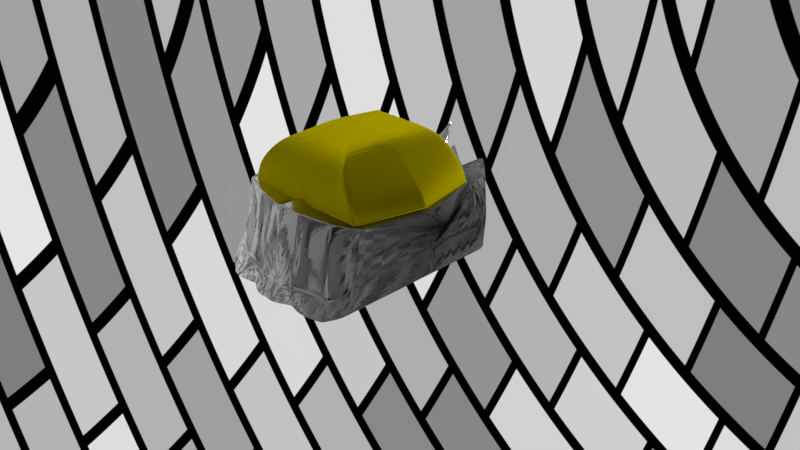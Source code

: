# Source: warrior2.blend  (saved by Blender 2.79.0; exported with 4.5.12 LTS)
import bpy
from mathutils import Matrix  # noqa: F401  (used for matrix-valued properties, if any)

bpy.ops.wm.read_factory_settings(use_empty=True)
scene = bpy.context.scene
scene.name = 'Scene'

# ---- collections
col_collection_1 = bpy.data.collections.new('Collection 1'); scene.collection.children.link(col_collection_1)

# ---- materials (node trees are filled in below, after node groups)
mat_secondary = bpy.data.materials.new('Secondary')
mat_secondary.alpha_threshold = 0.0
mat_secondary.diffuse_color = (0.09084, 0.09084, 0.09084, 1.0)
mat_secondary.roughness = 0.5
mat_secondary.line_color = (0.0, 0.0, 0.0, 1.0)
mat_iron = bpy.data.materials.new('Iron')
mat_iron.alpha_threshold = 0.0
mat_iron.diffuse_color = (0.2604, 0.2841, 0.3108, 1.0)
mat_iron.roughness = 0.5

# ---- material node trees
mat_secondary.use_nodes = True; mat_secondary.node_tree.nodes.clear()
_N = mat_secondary.node_tree.nodes; _L = mat_secondary.node_tree.links
n0 = _N.new('ShaderNodeOutputMaterial'); n0.name = 'Material Output'; n0.location = (300, 300)
n1 = _N.new('ShaderNodeBsdfAnisotropic'); n1.name = 'Anisotropic BSDF'; n1.location = (100, 200)
n1.distribution = 'GGX'
n1.inputs[1].default_value = 0.4472
n1.inputs[2].default_value = 0.5
n2 = _N.new('ShaderNodeBsdfSheen'); n2.name = 'Velvet BSDF'; n2.location = (10, 300)
n2.distribution = 'ASHIKHMIN'
n2.inputs[0].default_value = (0.8, 0.6684, 0.0, 1.0)
n2.inputs[1].default_value = 1.0
_L.new(n1.outputs[0], n0.inputs[1])
_L.new(n2.outputs[0], n0.inputs[0])
n0.is_active_output = True
mat_iron.use_nodes = True; mat_iron.node_tree.nodes.clear()
_N = mat_iron.node_tree.nodes; _L = mat_iron.node_tree.links
n0 = _N.new('ShaderNodeOutputMaterial'); n0.name = 'Material Output'; n0.location = (300, 300)
n1 = _N.new('ShaderNodeBsdfAnisotropic'); n1.name = 'Anisotropic BSDF'; n1.location = (10, 300)
n1.distribution = 'GGX'
n1.inputs[1].default_value = 0.08944
n1.inputs[2].default_value = 0.5
n2 = _N.new('ShaderNodeTexGradient'); n2.name = 'Gradient Texture'; n2.location = (-180, 300)
_L.new(n1.outputs[0], n0.inputs[0])
_L.new(n2.outputs[0], n1.inputs[0])
n0.is_active_output = True

# ---- world
world_world = bpy.data.worlds.new('World'); scene.world = world_world
world_world.use_nodes = True; world_world.node_tree.nodes.clear()
_N = world_world.node_tree.nodes; _L = world_world.node_tree.links
n0 = _N.new('ShaderNodeOutputWorld'); n0.name = 'World Output'; n0.location = (300, 300)
n1 = _N.new('ShaderNodeBackground'); n1.name = 'Background'; n1.location = (10, 300)
n2 = _N.new('ShaderNodeTexBrick'); n2.name = 'Brick Texture'; n2.location = (-190, 300)
_L.new(n1.outputs[0], n0.inputs[0])
_L.new(n2.outputs[0], n1.inputs[0])
n0.is_active_output = True
world_world.color = (0.05088, 0.05088, 0.05088)
world_world.use_sun_shadow = False
world_world.sun_shadow_jitter_overblur = 0.0
world_world.cycles.sampling_method = 'MANUAL'

# ---- cameras
cam_camera = bpy.data.cameras.new('Camera')
cam_camera.clip_end = 100.0
cam_camera.lens = 35.0
cam_camera.sensor_width = 32.0
cam_camera.sensor_height = 18.0
cam_camera.ortho_scale = 7.314
cam_camera.dof.focus_distance = 0.0

# ---- lights
light_lamp = bpy.data.lights.new('Lamp', 'POINT')
light_lamp.transmission_factor = 0.0
light_lamp.cutoff_distance = 30.0
light_lamp.energy = 100.0
light_lamp.shadow_buffer_clip_start = 1.001
light_lamp.shadow_soft_size = 0.1
light_lamp.shadow_maximum_resolution = 0.006
light_lamp.use_absolute_resolution = True

# ---- meshes
me_cube_001 = bpy.data.meshes.new('Cube.001')
me_cube_001.from_pydata([(1.336, 0.2197, 0.3012), (1.336, 0.2197, -0.3634), (1.336, -0.29, 0.3012), (1.336, -0.29, -0.3634), (0.9981, -1.0, -0.8571), (0.8881, -1.0, 1.143), (0.9981, 1.0, -0.8571), (0.9201, 1.0, 1.143), (0.0, 1.0, -0.8571), (0.0, 1.0, 1.143), (0.0, -1.0, -0.8571), (0.0, -1.0, 1.143), (1.845, -0.29, -0.3634), (1.845, -0.29, 0.3012), (1.845, 0.2197, -0.3634), (1.845, 0.2197, 0.3012), (-1.755, 0.2738, 0.3012), (-1.585, 0.2738, 0.3012), (-1.585, 0.2738, -0.3634), (-1.755, 0.2738, -0.3634), (-0.9981, -1.0, -0.8571), (-0.8881, -1.0, 1.143), (-0.9981, 1.0, -0.8571), (-0.9201, 1.0, 1.143), (-1.925, -0.03515, 0.3012), (-1.415, -0.03515, -0.3634), (-1.415, -0.03515, 0.3012), (-1.925, -0.03515, -0.3634), (1.845, -0.03515, -0.3634), (1.336, -0.03515, 0.3012), (1.336, -0.03515, -0.3634), (1.845, -0.03515, 0.3012), (1.676, 0.2738, -0.3634), (1.506, 0.2738, -0.3634), (1.506, 0.2738, 0.3012), (1.676, 0.2738, 0.3012), (1.506, -0.3441, -0.3634), (1.676, -0.3441, -0.3634), (1.676, -0.3441, 0.3012), (1.506, -0.3441, 0.3012), (1.676, -0.03515, -0.3634), (1.506, -0.03515, -0.3634), (1.676, -0.03515, 0.3012), (1.506, -0.03515, 0.3012), (-1.925, 0.2197, 0.3012), (-1.925, 0.2197, -0.3634), (-1.925, -0.29, 0.3012), (-1.925, -0.29, -0.3634), (-1.415, -0.29, -0.3634), (-1.415, -0.29, 0.3012), (-1.415, 0.2197, -0.3634), (-1.415, 0.2197, 0.3012), (-1.585, -0.3441, -0.3634), (-1.755, -0.3441, -0.3634), (-1.755, -0.3441, 0.3012), (-1.585, -0.3441, 0.3012), (-1.755, -0.03515, -0.3634), (-1.585, -0.03515, -0.3634), (-1.755, -0.03515, 0.3012), (-1.585, -0.03515, 0.3012)], [], [(36, 39, 2, 3), (8, 9, 7, 6), (6, 7, 5, 4), (28, 31, 13, 12), (8, 6, 4, 10), (32, 35, 15, 14), (7, 9, 11, 5), (40, 28, 12, 37), (4, 5, 11, 10), (30, 29, 0, 1), (18, 19, 56, 57), (8, 22, 23, 9), (22, 20, 21, 23), (45, 44, 24, 27), (8, 10, 20, 22), (25, 26, 51, 50), (23, 21, 11, 9), (50, 18, 57, 25), (20, 10, 11, 21), (50, 51, 17, 18), (18, 17, 16, 19), (3, 2, 29, 30), (32, 14, 28, 40), (14, 15, 31, 28), (1, 33, 41, 30), (33, 32, 40, 41), (30, 41, 36, 3), (41, 40, 37, 36), (1, 0, 34, 33), (33, 34, 35, 32), (12, 13, 38, 37), (37, 38, 39, 36), (42, 38, 13, 31), (43, 34, 0, 29), (39, 43, 29, 2), (34, 43, 42, 35), (35, 42, 31, 15), (48, 49, 26, 25), (27, 24, 46, 47), (25, 57, 52, 48), (19, 16, 44, 45), (57, 56, 53, 52), (56, 27, 47, 53), (19, 45, 27, 56), (52, 55, 49, 48), (47, 46, 54, 53), (53, 54, 55, 52), (58, 54, 46, 24), (59, 55, 54, 58), (59, 17, 51, 26), (55, 59, 26, 49), (17, 59, 58, 16), (16, 58, 24, 44), (38, 42, 43, 39)])
me_cube_001.use_remesh_preserve_volume = False
me_cube_001.use_remesh_preserve_attributes = False
me_cube_001.use_mirror_vertex_groups = False
me_cube_001.update()
me_cube_003 = bpy.data.meshes.new('Cube.003')
me_cube_003.from_pydata([(0.9819, 1.169, -5.309), (1.014, -1.002, -5.066), (0.9132, 0.8951, 0.6337), (0.8689, -0.8906, 0.5762), (0.8523, 0.8574, 0.6337), (0.8523, -0.847, 0.6337), (0.805, -0.8284, 1.722), (0.6971, -0.786, 2.754), (0.5569, -0.7332, 3.836), (0.3887, -0.5932, 4.598), (0.805, 0.8549, 1.722), (0.6971, 0.8472, 2.754), (0.5569, 0.7674, 3.836), (0.449, 0.6068, 4.5), (0.7237, 1.352, -5.691), (0.5759, 1.403, -5.691), (0.4625, -1.012, -1.198), (0.3027, -1.02, -1.247), (0.5238, 1.032, 0.6337), (0.3335, 1.067, 0.6337), (0.5954, -1.069, 0.6337), (0.4544, -1.145, 0.6337), (0.4464, 0.8574, 0.6337), (0.2842, 0.8574, 0.6337), (0.4464, -0.847, 0.6337), (0.2842, -0.847, 0.6337), (0.2807, 0.8468, 1.881), (0.4409, 0.8468, 1.881), (0.2723, 0.8217, 2.712), (0.4278, 0.8217, 2.712), (0.2502, 0.7555, 3.795), (0.3931, 0.7555, 3.795), (0.2001, 0.6052, 4.625), (0.3144, 0.6052, 4.625), (0.4409, -0.8365, 1.881), (0.2807, -0.8365, 1.881), (0.3997, -0.8114, 2.712), (0.2723, -0.8114, 2.712), (0.3321, -0.7451, 3.778), (0.2502, -0.7451, 3.795), (0.2512, -0.5948, 4.625), (0.2001, -0.5948, 4.625), (1.165, 0.00684, -4.26), (1.403, 0.06968, 0.2132), (1.027, 0.005168, 0.6337), (0.9587, 0.01328, 1.722), (0.8028, 0.03061, 2.754), (0.6001, 0.01713, 3.836), (0.4764, 0.009119, 4.678), (0.5312, -0.0132, -3.805), (0.1947, -0.02617, -4.172), (0.1107, -0.8318, 0.9174), (0.1038, 0.8574, 0.6337), (0.1574, -1.181, 0.2839), (0.1218, 1.114, 0.6337), (0.09345, -1.01, -4.282), (0.1404, 1.459, -5.691), (0.07108, -0.006272, -5.578), (0.07307, -0.5948, 4.625), (0.09136, -0.7451, 3.795), (0.09943, -0.8114, 2.712), (0.1025, -0.8365, 1.881), (0.07307, 0.6052, 4.625), (0.09136, 0.7555, 3.795), (0.09943, 0.8217, 2.712), (0.1025, 0.8468, 1.881), (0.9679, 1.037, -3.984), (1.103, -0.92, -2.264), (0.6151, 1.2, -4.539), (0.431, 1.239, -4.544), (0.4625, -1.411, 1.154), (0.2211, -0.984, -0.4583), (1.152, 0.04353, -2.125), (0.1373, 1.291, -4.554), (0.1015, -1.054, -3.682), (0.1916, 0.8468, 1.881), (0.1859, 0.8217, 2.712), (0.1708, 0.7555, 3.795), (0.1366, 0.6052, 4.625), (0.2039, -0.889, 0.926), (0.1859, -0.8114, 2.712), (0.1916, -0.8365, 1.881), (0.194, 0.8574, 0.6337), (0.2922, -1.201, 2.009), (0.2276, 1.091, 0.6337), (0.1807, -1.031, -2.223), (0.3302, 1.343, -5.691), (0.1329, -0.01622, -4.875), (0.1366, -0.5948, 4.625), (0.1708, -0.7451, 3.795), (0.1493, -1.061, -1.673), (0.2751, 1.278, -4.565), (0.8612, -0.8704, 0.6392), (0.8849, 0.8776, 0.6374), (0.4879, 0.9508, 0.6374), (0.3106, 0.9698, 0.6374), (0.3753, -1.006, 0.6374), (0.5262, -0.9659, 0.6374), (1.12, 0.03972, 0.6374), (0.1134, 0.9948, 0.6374), (0.212, 0.9823, 0.6374), (0.2487, -1.025, 0.6105), (0.9405, 0.9241, -1.734), (0.9477, -0.9053, -0.6894), (0.5334, 1.153, -1.997), (0.3373, 1.2, -2.012), (0.1447, 1.223, -1.984), (0.529, -1.006, 0.1954), (0.3377, -1.064, 0.08769), (1.237, 0.04887, -1.152), (0.1295, -1.118, -1.699), (0.2412, 1.193, -1.976), (0.2207, -1.131, 0.1682), (-0.9819, 1.169, -5.309), (-1.014, -1.002, -5.066), (-0.9132, 0.8951, 0.6337), (-0.8689, -0.8906, 0.5762), (-0.8523, 0.8574, 0.6337), (-0.8523, -0.847, 0.6337), (-0.001608, 0.007983, 5.399), (-0.805, -0.8284, 1.722), (-0.6971, -0.786, 2.754), (-0.5569, -0.7332, 3.836), (-0.3887, -0.5932, 4.598), (-0.805, 0.8549, 1.722), (-0.6971, 0.8472, 2.754), (-0.5569, 0.7674, 3.836), (-0.449, 0.6068, 4.5), (-0.8347, 1.313, -5.691), (-0.5759, 1.403, -5.691), (-0.5825, -1.007, -1.16), (-0.3027, -1.02, -1.247), (-0.6668, 1.005, 0.6337), (-0.3335, 1.067, 0.6337), (-0.7013, -1.012, 0.6337), (-0.4544, -1.145, 0.6337), (-0.5683, 0.8574, 0.6337), (-0.2842, 0.8574, 0.6337), (-0.5683, -0.847, 0.6337), (-0.2842, -0.847, 0.6337), (-0.2807, 0.8468, 1.881), (-0.5612, 0.8468, 1.881), (-0.2723, 0.8217, 2.712), (-0.5445, 0.8217, 2.712), (-0.2502, 0.7555, 3.795), (-0.5003, 0.7555, 3.795), (-0.2001, 0.6052, 4.625), (-0.4001, 0.6052, 4.625), (-0.5612, -0.8365, 1.881), (-0.2807, -0.8365, 1.881), (-0.4953, -0.8114, 2.712), (-0.2723, -0.8114, 2.712), (-0.3935, -0.7451, 3.765), (-0.2502, -0.7451, 3.795), (-0.2895, -0.5948, 4.625), (-0.2001, -0.5948, 4.625), (-1.165, 0.00684, -4.26), (-1.403, 0.06968, 0.2132), (-1.027, 0.005168, 0.6337), (-0.9587, 0.01328, 1.722), (-0.8028, 0.03061, 2.754), (-0.6001, 0.01713, 3.836), (-0.4764, 0.009119, 4.678), (-0.7839, -0.003468, -3.529), (-0.1947, -0.02617, -4.172), (-0.09428, -0.8359, 0.897), (-0.1038, 0.8574, 0.6337), (0.0, 1.439, -5.691), (0.0, -1.147, -6.605), (0.0, 1.141, 0.9448), (0.0, -1.458, 3.045), (0.0, 0.8574, 0.9448), (0.0, -0.847, 0.9448), (-0.1574, -1.181, 0.2839), (-0.1218, 1.114, 0.6337), (-0.09345, -1.01, -4.282), (-0.1404, 1.459, -5.691), (0.0, 0.8468, 1.881), (0.0, 0.8217, 2.712), (0.0, 0.7555, 3.795), (0.0, 0.6052, 4.625), (0.0, -0.8365, 1.881), (0.0, -0.8114, 2.712), (0.0, -0.7451, 3.795), (-0.07108, -0.006272, -5.578), (0.0, -0.5948, 4.625), (-0.07307, -0.5948, 4.625), (-0.09136, -0.7451, 3.795), (-0.09943, -0.8114, 2.712), (-0.1025, -0.8365, 1.881), (-0.07307, 0.6052, 4.625), (-0.09136, 0.7555, 3.795), (-0.09943, 0.8217, 2.712), (-0.1025, 0.8468, 1.881), (0.0, 0.005169, -6.387), (-0.9679, 1.037, -3.984), (-1.103, -0.92, -2.264), (-0.7534, 1.171, -4.534), (-0.431, 1.239, -4.544), (0.0, 1.282, -4.512), (-0.6438, -1.38, 1.316), (-0.2211, -0.984, -0.4583), (0.0, -1.163, -4.505), (-1.152, 0.04353, -2.125), (-0.1373, 1.291, -4.554), (-0.1015, -1.054, -3.682), (-0.1916, 0.8468, 1.881), (-0.1859, 0.8217, 2.712), (-0.1708, 0.7555, 3.795), (-0.1366, 0.6052, 4.625), (-0.1978, -0.889, 0.9358), (-0.1859, -0.8114, 2.712), (-0.1916, -0.8365, 1.881), (-0.194, 0.8574, 0.6337), (-0.2922, -1.201, 2.009), (-0.2276, 1.091, 0.6337), (-0.1807, -1.031, -2.223), (-0.3302, 1.343, -5.691), (-0.1329, -0.01622, -4.875), (-0.1366, -0.5948, 4.625), (-0.1708, -0.7451, 3.795), (-0.1493, -1.061, -1.673), (-0.2751, 1.278, -4.565), (-0.8612, -0.8704, 0.6392), (-0.8849, 0.8776, 0.6374), (-0.621, 0.9365, 0.6374), (-0.3106, 0.9698, 0.6374), (0.0, 1.009, 0.9484), (0.0, -1.082, 0.6393), (-0.3753, -1.006, 0.6374), (-0.6395, -0.9354, 0.6374), (-1.12, 0.03972, 0.6374), (-0.1134, 0.9948, 0.6374), (-0.1359, -1.075, 0.6009), (-0.212, 0.9823, 0.6374), (-0.2487, -1.025, 0.6105), (-0.9405, 0.9241, -1.734), (-0.9477, -0.9053, -0.6894), (-0.6806, 1.117, -1.986), (-0.3373, 1.2, -2.012), (0.0, 1.249, -1.984), (-0.1447, 1.223, -1.984), (-0.6726, -0.9623, 0.2763), (-0.3377, -1.064, 0.08769), (0.0, -1.133, -1.722), (-1.237, 0.04887, -1.152), (-0.1295, -1.118, -1.699), (-0.2412, 1.193, -1.976), (-0.2207, -1.131, 0.1682), (0.8676, -0.8871, 0.5871), (0.9083, 0.892, 0.6344), (0.5176, 1.018, 0.6344), (0.3295, 1.05, 0.6344), (0.0, 1.118, 0.9454), (0.0, -1.392, 2.626), (0.4406, -1.12, 0.6344), (0.5834, -1.051, 0.6344), (1.354, 0.06447, 0.287), (0.1203, 1.093, 0.6344), (0.1532, -1.157, 0.349), (0.2249, 1.072, 0.6344), (0.2846, -1.17, 1.766), (-0.8676, -0.8871, 0.5871), (-0.9083, 0.892, 0.6344), (-0.6588, 0.9932, 0.6344), (-0.3295, 1.05, 0.6344), (-0.4406, -1.12, 0.6344), (-0.6906, -0.9988, 0.6344), (-1.354, 0.06447, 0.287), (-0.1203, 1.093, 0.6344), (-0.1532, -1.157, 0.349), (-0.2249, 1.072, 0.6344), (-0.2846, -1.17, 1.766), (1.156, -0.04969, -4.305), (1.373, 0.01586, 0.2335), (1.017, -0.0426, 0.6337), (0.95, -0.0339, 1.722), (0.7969, -0.01516, 2.754), (0.5977, -0.02492, 3.836), (0.4715, -0.02464, 4.673), (0.5274, -0.06829, -3.659), (0.2007, -0.08094, -4.008), (0.0, -0.05943, -6.399), (0.07233, -0.06255, -5.505), (1.15, -0.01048, -2.133), (0.1356, -0.0731, -4.726), (1.106, -0.01129, 0.6375), (1.22, -0.004611, -1.126), (-1.156, -0.04969, -4.305), (-1.373, 0.01586, 0.2335), (-1.017, -0.0426, 0.6337), (-0.95, -0.0339, 1.722), (-0.7969, -0.01516, 2.754), (-0.5977, -0.02492, 3.836), (-0.4715, -0.02464, 4.673), (-0.7726, -0.05879, -3.396), (-0.2007, -0.08094, -4.008), (-0.07233, -0.06255, -5.505), (-1.15, -0.01048, -2.133), (-0.1356, -0.0731, -4.726), (-1.106, -0.01129, 0.6375), (-1.22, -0.004611, -1.126), (-1.326, 0.01114, 0.3038), (1.326, 0.01114, 0.3038), (0.5417, 0.0612, -3.908), (0.2155, 0.05175, -4.255), (0.0, 0.08335, -6.349), (1.155, 0.07018, -4.317), (1.376, 0.1147, 0.2361), (1.017, 0.05163, 0.6337), (0.9503, 0.05916, 1.722), (0.797, 0.07512, 2.754), (0.5978, 0.05803, 3.836), (0.4749, 0.0417, 4.668), (0.07485, 0.07361, -5.584), (1.142, 0.0977, -2.227), (0.1436, 0.05785, -4.92), (1.107, 0.0854, 0.6374), (1.22, 0.09658, -1.184), (-0.7867, 0.0683, -3.647), (-0.2155, 0.05175, -4.255), (-1.155, 0.07018, -4.317), (-1.376, 0.1147, 0.2361), (-1.017, 0.05163, 0.6337), (-0.9503, 0.05916, 1.722), (-0.797, 0.07512, 2.754), (-0.5978, 0.05803, 3.836), (-0.4749, 0.0417, 4.668), (-0.07485, 0.07361, -5.584), (-1.142, 0.0977, -2.227), (-0.1436, 0.05785, -4.92), (-1.107, 0.0854, 0.6374), (-1.22, 0.09658, -1.184), (-1.329, 0.1096, 0.3059), (1.329, 0.1096, 0.3059), (0.8523, -0.847, 0.6337), (0.8523, 0.8574, 0.6337), (0.0, -0.847, 0.9448), (0.2842, -0.847, 0.6337), (0.4464, -0.847, 0.6337), (0.4464, 0.8574, 0.6337), (0.2842, 0.8574, 0.6337), (0.0, 0.8574, 0.9448), (1.027, 0.005168, 0.6337), (0.08381, -0.8658, 0.9088), (0.1038, 0.8574, 0.6337), (0.194, 0.8574, 0.6337), (0.1835, -0.889, 0.9456), (-0.8523, -0.847, 0.6337), (-0.8523, 0.8574, 0.6337), (-0.2842, -0.847, 0.6337), (-0.5683, -0.847, 0.6337), (-0.5683, 0.8574, 0.6337), (-0.2842, 0.8574, 0.6337), (-1.027, 0.005168, 0.6337), (-0.07015, -0.865, 0.9057), (-0.1038, 0.8574, 0.6337), (-0.194, 0.8574, 0.6337), (-0.1857, -0.889, 0.926), (-1.017, -0.0426, 0.6337), (1.017, -0.0426, 0.6337), (-1.017, 0.05163, 0.6337), (1.017, 0.05163, 0.6337), (-0.01067, 1.441, -5.691), (-0.007102, -1.137, -6.428), (-0.009253, 1.139, 0.9448), (-0.01196, -1.437, 2.835), (-0.007886, 0.8574, 0.9448), (-0.008053, -0.8494, 0.9182), (-0.007789, -0.8365, 1.881), (-0.007556, -0.8114, 2.712), (-0.006943, -0.7451, 3.795), (-0.005553, -0.5948, 4.625), (-0.005402, 0.004299, -6.325), (-0.005553, 0.6052, 4.625), (-0.006943, 0.7555, 3.795), (-0.007556, 0.8217, 2.712), (-0.007789, 0.8468, 1.881), (-0.007715, -1.155, -4.442), (-0.01043, 1.283, -4.515), (-0.01015, -1.079, 0.6408), (-0.008618, 1.008, 0.9484), (-0.011, 1.247, -1.984), (-0.009839, -1.132, -1.72), (-0.009143, 1.116, 0.9454), (-0.01165, -1.374, 2.453), (-0.005497, -0.05966, -6.331), (-0.005689, 0.08261, -6.291), (-0.008053, -0.8494, 0.9182), (-0.007886, 0.8574, 0.9448), (0.006194, 1.44, -5.691), (0.004123, -1.141, -6.503), (0.005371, 1.14, 0.9448), (0.006944, -1.445, 2.923), (0.004578, 0.8574, 0.9448), (0.004675, -0.8484, 0.9293), (0.004521, -0.8365, 1.881), (0.004386, -0.8114, 2.712), (0.004031, -0.7451, 3.795), (0.003224, -0.5948, 4.625), (0.003136, 0.004664, -6.351), (0.003224, 0.6052, 4.625), (0.004031, 0.7555, 3.795), (0.004386, 0.8217, 2.712), (0.004521, 0.8468, 1.881), (0.004478, -1.158, -4.469), (0.006057, 1.282, -4.513), (0.00589, -1.08, 0.6402), (0.005003, 1.009, 0.9484), (0.006386, 1.248, -1.984), (0.005711, -1.132, -1.721), (0.005307, 1.117, 0.9454), (0.006761, -1.382, 2.526), (0.003191, -0.05956, -6.36), (0.003302, 0.08292, -6.315), (0.004675, -0.8484, 0.9293), (0.004578, 0.8574, 0.9448), (0.9147, 0.8967, 0.5037), (0.8733, -0.8914, 0.5067), (0.5244, 1.038, 0.4893), (0.3337, 1.075, 0.4885), (0.123, 1.12, 0.49), (0.2284, 1.096, 0.4905), (0.5918, -1.065, 0.6097), (0.448, -1.14, 0.6037), (0.0, -1.44, 2.783), (1.394, 0.06854, 0.1382), (0.1559, -1.178, 0.175), (0.2883, -1.197, 1.908), (-0.9147, 0.8967, 0.5037), (-0.8733, -0.8914, 0.5067), (-0.6676, 1.011, 0.4899), (-0.3337, 1.075, 0.4885), (-0.123, 1.12, 0.49), (-0.2284, 1.096, 0.4905), (-0.6998, -1.009, 0.6141), (-0.448, -1.14, 0.6037), (-1.394, 0.06854, 0.1382), (-0.1559, -1.178, 0.175), (-0.2883, -1.197, 1.908), (-1.365, 0.01474, 0.1589), (1.365, 0.01474, 0.1589), (-1.368, 0.1137, 0.1581), (1.368, 0.1137, 0.1581), (-0.009349, 1.145, 0.49), (-0.01185, -1.42, 2.585), (0.005427, 1.146, 0.49), (0.006877, -1.428, 2.668), (0.4625, -1.011, -1.172), (0.3005, -1.019, -1.226), (0.0, -1.164, -6.548), (1.164, -0.008401, -4.203), (0.09367, -1.028, -4.266), (0.9815, 1.149, -5.273), (1.016, -1.016, -4.99), (0.7208, 1.331, -5.66), (0.572, 1.382, -5.66), (0.0, 1.419, -5.66), (0.1403, 1.438, -5.661), (0.1798, -1.048, -2.208), (0.3287, 1.325, -5.661), (-0.5841, -1.005, -1.131), (-0.3005, -1.019, -1.226), (-1.164, -0.008401, -4.203), (-0.09367, -1.028, -4.266), (-0.9815, 1.149, -5.273), (-1.016, -1.016, -4.99), (-0.8325, 1.293, -5.66), (-0.572, 1.382, -5.66), (-0.1403, 1.438, -5.661), (-0.1798, -1.048, -2.208), (-0.3287, 1.325, -5.661), (-1.156, -0.06487, -4.247), (1.156, -0.06487, -4.247), (-1.154, 0.05469, -4.261), (1.154, 0.05469, -4.261), (-0.007119, -1.154, -6.375), (-0.01066, 1.42, -5.66), (0.004133, -1.158, -6.448), (0.006191, 1.42, -5.66), (1.023, -0.943, -5.019), (0.9001, -0.8346, 0.555), (0.8625, -0.7973, 0.6337), (0.814, -0.7793, 1.722), (0.7033, -0.7383, 2.754), (0.5594, -0.6894, 3.836), (0.3938, -0.5581, 4.602), (0.7125, 1.272, -5.581), (0.5537, 1.32, -5.603), (0.0, 1.356, -5.732), (0.1364, 1.374, -5.685), (1.106, -0.8638, -2.256), (0.3187, 1.263, -5.644), (0.8763, -0.8173, 0.6391), (0.9645, -0.8497, -0.7163), (-1.023, -0.943, -5.019), (-0.9001, -0.8346, 0.555), (-0.8625, -0.7973, 0.6337), (-0.814, -0.7793, 1.722), (-0.7033, -0.7383, 2.754), (-0.5594, -0.6894, 3.836), (-0.3938, -0.5581, 4.602), (-0.8317, 1.236, -5.565), (-0.5537, 1.32, -5.603), (-0.1364, 1.374, -5.685), (-1.106, -0.8638, -2.256), (-0.3187, 1.263, -5.644), (-0.8763, -0.8173, 0.6391), (-0.9645, -0.8497, -0.7163), (-0.9343, 0.8437, 0.6141), (0.8959, -0.8316, 0.5696), (0.4665, -0.9387, -1.35), (0.2964, -0.9464, -1.418), (0.0, -1.08, -6.592), (0.09215, -0.9517, -4.358), (0.1779, -0.9719, -2.378), (-0.5942, -0.933, -1.298), (-0.2964, -0.9464, -1.418), (-0.09215, -0.9517, -4.358), (-0.1779, -0.9719, -2.378), (-0.8959, -0.8316, 0.5696), (0.9925, 1.101, -5.247), (0.9418, 0.8469, 0.6092), (0.8625, 0.8076, 0.6337), (0.814, 0.8058, 1.722), (0.7033, 0.7995, 2.754), (0.5594, 0.7236, 3.836), (0.4506, 0.5719, 4.51), (0.9786, 0.9792, -3.875), (0.8987, 0.8286, 0.6374), (0.9578, 0.873, -1.7), (-0.9925, 1.101, -5.247), (-0.9418, 0.8469, 0.6092), (-0.8625, 0.8076, 0.6337), (-0.814, 0.8058, 1.722), (-0.7033, 0.7995, 2.754), (-0.5594, 0.7236, 3.836), (-0.4506, 0.5719, 4.51), (-0.9786, 0.9792, -3.875), (-0.8987, 0.8286, 0.6374), (-0.9578, 0.873, -1.7), (0.9343, 0.8437, 0.6141), (0.8625, -0.7973, 0.6337), (-0.8625, -0.7973, 0.6337), (-0.8625, 0.8076, 0.6337), (0.8625, 0.8076, 0.6337), (-0.01036, 1.357, -5.728), (-0.007003, -1.07, -6.422), (0.006016, 1.356, -5.73), (0.004065, -1.074, -6.494), (0.9427, 0.8483, 0.4824), (-0.9427, 0.8483, 0.4824), (-0.9036, -0.8354, 0.4852), (0.9036, -0.8354, 0.4852), (0.9922, 1.081, -5.21), (-0.9922, 1.081, -5.21), (-1.025, -0.9571, -4.944), (1.025, -0.9571, -4.944), (0.7944, 0.8547, 1.726), (0.6893, 0.8464, 2.753), (0.5521, 0.7671, 3.835), (0.4451, 0.6067, 4.503), (0.9743, 1.174, -5.32), (0.9978, -1.002, -4.953), (0.9019, 0.899, 0.6337), (0.861, -0.8958, 0.5778), (0.8405, 0.8574, 0.6337), (0.8405, -0.847, 0.6337), (0.7944, -0.8286, 1.726), (0.6885, -0.7867, 2.753), (0.5503, -0.7335, 3.834), (0.3847, -0.5933, 4.599), (1.146, 0.006257, -4.247), (1.085, -0.9207, -2.205), (0.9576, 1.042, -4.0), (0.8734, 0.8797, 0.6374), (0.8515, -0.8731, 0.6391), (0.9287, 0.9308, -1.742), (0.9355, -0.9082, -0.6636), (0.8593, -0.8919, 0.5885), (0.8969, 0.8957, 0.6344), (1.138, -0.05023, -4.287), (1.137, 0.06992, -4.305), (0.8405, 0.8574, 0.6337), (0.8405, -0.847, 0.6337), (0.9034, 0.9008, 0.5033), (0.8651, -0.8965, 0.5097), (1.0, -1.016, -4.879), (0.9739, 1.154, -5.284), (0.9844, 1.106, -5.257), (1.006, -0.9429, -4.912), (0.7023, 1.359, -5.691), (0.4393, -1.013, -1.205), (0.4962, 1.037, 0.6337), (0.575, -1.08, 0.6337), (0.4229, 0.8574, 0.6337), (0.4229, -0.847, 0.6337), (0.4177, 0.8468, 1.881), (0.4052, 0.8217, 2.712), (0.3723, 0.7555, 3.795), (0.2978, 0.6052, 4.625), (0.4177, -0.8365, 1.881), (0.3812, -0.8114, 2.712), (0.3202, -0.7451, 3.78), (0.2438, -0.5948, 4.625), (0.4824, -0.01508, -3.858), (0.4275, -1.417, 1.123), (0.5884, 1.205, -4.539), (0.5043, -0.9717, 0.6374), (0.4622, 0.9536, 0.6374), (0.505, 1.16, -1.999), (0.5012, -1.014, 0.1798), (0.4903, 1.022, 0.6344), (0.5627, -1.061, 0.6344), (0.48, -0.07012, -3.709), (0.4944, 0.05983, -3.958), (0.4229, 0.8574, 0.6337), (0.4229, -0.847, 0.6337), (0.4967, 1.044, 0.4892), (0.5709, -1.076, 0.6088), (0.439, -1.012, -1.18), (0.6992, 1.339, -5.66), (0.6894, 1.279, -5.584), (0.4418, -0.9399, -1.359), (0.1942, -0.8886, 0.9352), (0.1832, -0.8114, 2.712), (0.1888, -0.8365, 1.881), (0.1912, 0.8574, 0.6337), (0.288, -1.2, 1.955), (0.2243, 1.091, 0.6337), (0.178, -1.03, -2.287), (0.3243, 1.346, -5.691), (0.1309, -0.01591, -4.897), (0.1346, -0.5948, 4.625), (0.1683, -0.7451, 3.795), (0.1478, -1.061, -1.735), (0.2708, 1.279, -4.564), (0.1888, 0.8468, 1.881), (0.1832, 0.8217, 2.712), (0.1683, 0.7555, 3.795), (0.1346, 0.6052, 4.625), (0.2451, -1.025, 0.612), (0.2089, 0.9827, 0.6374), (0.2382, 1.194, -1.976), (0.2179, -1.13, 0.11), (0.2216, 1.073, 0.6344), (0.2805, -1.17, 1.722), (0.1336, -0.07277, -4.751), (0.1415, 0.05834, -4.94), (0.2116, -0.8886, 0.9352), (0.1912, 0.8574, 0.6337), (0.2251, 1.097, 0.4905), (0.2841, -1.197, 1.854), (0.1771, -1.048, -2.273), (0.3228, 1.328, -5.661), (0.313, 1.267, -5.645), (0.1752, -0.9713, -2.44), (-0.1988, 0.8468, 1.881), (-0.1929, 0.8217, 2.712), (-0.1772, 0.7555, 3.795), (-0.1417, 0.6052, 4.625), (-0.2063, -0.8856, 0.9429), (-0.1929, -0.8114, 2.712), (-0.1988, -0.8365, 1.881), (-0.2013, 0.8574, 0.6337), (-0.3053, -1.197, 1.898), (-0.2362, 1.089, 0.6337), (-0.1905, -1.029, -2.144), (-0.3501, 1.347, -5.691), (-0.1379, -0.01702, -4.818), (-0.1417, -0.5948, 4.625), (-0.1772, -0.7451, 3.795), (-0.1551, -1.055, -1.575), (-0.2877, 1.275, -4.563), (-0.22, 0.9813, 0.6374), (-0.259, -1.023, 0.6127), (-0.2302, -1.126, 0.1617), (-0.2489, 1.193, -1.979), (-0.2972, -1.166, 1.674), (-0.2333, 1.07, 0.6344), (-0.1408, -0.07374, -4.668), (-0.1494, 0.05736, -4.866), (-0.2013, 0.8574, 0.6337), (-0.2153, -0.8856, 0.9429), (-0.2369, 1.095, 0.4903), (-0.3012, -1.193, 1.803), (-0.3484, 1.329, -5.661), (-0.1896, -1.046, -2.129), (-0.3377, 1.268, -5.64), (-0.1875, -0.9699, -2.3), (-0.8156, 1.32, -5.691), (-0.5618, -1.008, -1.166), (-0.6422, 1.01, 0.6337), (-0.6831, -1.022, 0.6337), (-0.5473, 0.8574, 0.6337), (-0.5473, -0.847, 0.6337), (-0.5405, 0.8468, 1.881), (-0.5244, 0.8217, 2.712), (-0.4819, 0.7555, 3.795), (-0.3854, 0.6052, 4.625), (-0.5405, -0.8365, 1.881), (-0.4788, -0.8114, 2.712), (-0.3829, -0.7451, 3.767), (-0.2829, -0.5948, 4.625), (-0.7404, -0.005143, -3.576), (-0.6126, -1.385, 1.288), (-0.7296, 1.176, -4.535), (-0.62, -0.9407, 0.6374), (-0.5981, 0.939, 0.6374), (-0.6553, 1.123, -1.988), (-0.6478, -0.9698, 0.2624), (-0.6345, 0.9974, 0.6344), (-0.6721, -1.008, 0.6344), (-0.7304, -0.06043, -3.441), (-0.7445, 0.06707, -3.692), (-0.5473, 0.8574, 0.6337), (-0.5473, -0.847, 0.6337), (-0.6429, 1.016, 0.4898), (-0.6812, -1.019, 0.6133), (-0.5632, -1.006, -1.138), (-0.8132, 1.316, -5.66), (-0.8112, 1.242, -5.568), (-0.5722, -0.934, -1.307), (0.9687, 1.044, -4.063), (1.098, -0.9259, -2.43), (0.6216, 1.208, -4.607), (0.4396, 1.247, -4.612), (0.0, 1.29, -4.582), (0.1375, 1.3, -4.621), (0.2783, 1.281, -4.632), (-0.9687, 1.044, -4.063), (-1.098, -0.9259, -2.43), (-0.7582, 1.178, -4.603), (-0.4396, 1.247, -4.612), (-0.1375, 1.3, -4.621), (-0.2783, 1.281, -4.632), (-1.15, -0.0138, -2.262), (-1.143, 0.09507, -2.351), (-0.007678, -1.155, -4.56), (0.006065, 1.291, -4.583), (0.4625, -1.386, 1.012), (0.2259, -0.9861, -0.5052), (0.0, -1.163, -4.63), (1.153, 0.04036, -2.252), (0.101, -1.052, -3.718), (0.1512, -1.06, -1.705), (-0.6401, -1.357, 1.167), (-0.2259, -0.9861, -0.5052), (-1.153, 0.04036, -2.252), (-0.101, -1.052, -3.718), (-0.1512, -1.06, -1.705), (1.15, -0.0138, -2.262), (1.143, 0.09507, -2.351), (-0.01045, 1.291, -4.585), (0.004457, -1.158, -4.589), (0.9795, 0.9854, -3.957), (-0.9795, 0.9854, -3.957), (-1.101, -0.8695, -2.42), (1.101, -0.8695, -2.42), (0.9586, 1.049, -4.078), (1.079, -0.9265, -2.368), (0.5952, 1.214, -4.608), (0.4282, -1.392, 0.9825), (0.274, 1.282, -4.631), (0.1496, -1.06, -1.768), (-0.2914, 1.278, -4.63), (-0.1572, -1.054, -1.608), (-0.7347, 1.184, -4.604), (-0.6096, -1.362, 1.14)], [], [(40, 571, 9, 119), (119, 527, 13), (545, 336, 10, 524), (524, 10, 11, 525), (525, 11, 12, 526), (526, 12, 13, 527), (584, 335, 6, 568), (568, 6, 7, 569), (569, 7, 8, 570), (570, 8, 9, 571), (89, 39, 41, 88), (603, 38, 40, 604), (80, 37, 39, 89), (602, 36, 38, 603), (81, 35, 37, 80), (601, 34, 36, 602), (347, 338, 35, 81), (617, 339, 34, 601), (560, 31, 33, 561), (599, 30, 32, 600), (402, 179, 180, 401), (559, 29, 31, 560), (598, 28, 30, 599), (403, 178, 179, 402), (558, 27, 29, 559), (597, 26, 28, 598), (404, 177, 178, 403), (583, 340, 27, 558), (616, 341, 26, 597), (416, 342, 177, 404), (13, 561, 33, 119), (33, 600, 32, 119), (62, 401, 180, 119), (88, 41, 119), (41, 604, 40, 119), (278, 47, 48, 279), (277, 46, 47, 278), (276, 45, 46, 277), (360, 343, 45, 276), (486, 279, 48, 119), (185, 399, 58, 119), (398, 59, 58, 399), (397, 60, 59, 398), (396, 61, 60, 397), (415, 344, 61, 396), (639, 63, 62, 640), (638, 64, 63, 639), (637, 65, 64, 638), (650, 345, 65, 637), (78, 640, 62, 119), (32, 78, 119), (341, 346, 75, 26), (26, 75, 76, 28), (28, 76, 77, 30), (30, 77, 78, 32), (58, 633, 88, 119), (649, 347, 81, 626), (626, 81, 80, 625), (625, 80, 89, 634), (634, 89, 88, 633), (154, 119, 123), (119, 127, 537), (544, 534, 124, 349), (534, 535, 125, 124), (535, 536, 126, 125), (536, 537, 127, 126), (351, 148, 120, 348), (148, 150, 121, 120), (150, 152, 122, 121), (152, 154, 123, 122), (671, 670, 155, 153), (702, 703, 154, 152), (662, 671, 153, 151), (701, 702, 152, 150), (663, 662, 151, 149), (700, 701, 150, 148), (683, 663, 149, 350), (716, 700, 148, 351), (126, 127, 147, 145), (698, 699, 146, 144), (375, 374, 180, 179), (125, 126, 145, 143), (697, 698, 144, 142), (376, 375, 179, 178), (124, 125, 143, 141), (696, 697, 142, 140), (377, 376, 178, 177), (349, 124, 141, 352), (715, 696, 140, 353), (389, 377, 177, 342), (127, 119, 147), (147, 119, 146, 699), (190, 119, 180, 374), (219, 119, 155, 670), (155, 119, 154, 703), (293, 294, 162, 161), (292, 293, 161, 160), (291, 292, 160, 159), (359, 291, 159, 354), (501, 119, 162, 294), (185, 119, 186, 372), (371, 372, 186, 187), (370, 371, 187, 188), (369, 370, 188, 189), (388, 369, 189, 355), (208, 209, 190, 191), (207, 208, 191, 192), (206, 207, 192, 193), (357, 206, 193, 356), (209, 119, 190), (146, 119, 209, 660), (682, 657, 206, 357), (657, 658, 207, 206), (658, 659, 208, 207), (659, 660, 209, 208), (186, 119, 219), (355, 189, 212, 358), (189, 188, 211, 212), (188, 187, 220, 211), (187, 186, 219, 220), (240, 169, 199), (576, 92, 5, 567), (553, 481, 3, 418), (529, 93, 4, 523), (575, 94, 22, 566), (609, 95, 23, 595), (408, 227, 171, 394), (588, 562, 14, 455), (621, 591, 15, 456), (479, 390, 167, 457), (586, 565, 20, 423), (619, 594, 21, 424), (447, 393, 170, 425), (101, 96, 25, 79), (608, 97, 24, 596), (590, 563, 16, 511), (623, 592, 17, 512), (549, 391, 168, 513), (414, 400, 194, 306), (615, 605, 50, 305), (582, 572, 49, 304), (286, 98, 44, 275), (443, 308, 43, 426), (654, 631, 56, 458), (652, 628, 53, 427), (656, 630, 55, 514), (648, 632, 57, 314), (642, 99, 52, 627), (764, 635, 74, 744), (643, 636, 73, 106), (752, 315, 72, 743), (754, 405, 202, 742), (762, 606, 71, 741), (760, 573, 70, 740), (409, 406, 199, 240), (610, 607, 69, 105), (577, 574, 68, 104), (758, 491, 67, 724), (105, 69, 91, 111), (741, 71, 90, 745), (95, 100, 82, 23), (305, 50, 87, 316), (512, 17, 85, 515), (424, 21, 83, 428), (456, 15, 86, 460), (641, 101, 79, 624), (646, 261, 101, 641), (252, 260, 100, 95), (645, 258, 99, 642), (259, 646, 641, 624, 51, 395, 407, 412), (303, 257, 98, 286), (613, 256, 97, 608), (261, 255, 96, 101), (411, 253, 227, 408), (612, 252, 95, 609), (580, 251, 94, 575), (541, 250, 93, 529), (579, 249, 92, 576), (71, 108, 112, 90), (420, 105, 111, 422), (585, 577, 104, 419), (618, 610, 105, 420), (392, 446, 409, 240, 169), (651, 643, 106, 421), (635, 644, 110, 74), (315, 318, 109, 72), (405, 410, 244, 202), (606, 611, 108, 71), (573, 578, 107, 70), (491, 494, 103, 67), (230, 138, 118, 223), (552, 430, 116, 496), (539, 533, 117, 224), (224, 117, 136, 225), (708, 694, 137, 226), (381, 367, 171, 227), (465, 467, 128, 113), (720, 468, 129, 690), (477, 457, 167, 363), (430, 435, 134, 116), (718, 436, 135, 693), (445, 425, 170, 366), (675, 661, 139, 229), (707, 695, 138, 230), (495, 516, 130, 114), (722, 517, 131, 691), (547, 513, 168, 364), (387, 306, 194, 373), (714, 320, 164, 704), (321, 319, 163, 156), (300, 290, 158, 231), (442, 437, 157, 322), (471, 469, 176, 217), (439, 438, 173, 214), (380, 368, 165, 233), (519, 518, 175, 216), (330, 328, 184, 218), (234, 213, 166, 232), (750, 749, 205, 221), (247, 241, 204, 222), (737, 748, 203, 329), (738, 742, 202, 378), (768, 747, 201, 705), (731, 746, 200, 196), (382, 240, 199, 379), (709, 239, 198, 706), (236, 238, 197, 195), (757, 731, 196, 505), (677, 247, 222, 673), (766, 750, 221, 672), (674, 664, 213, 234), (681, 330, 218, 669), (689, 519, 216, 667), (685, 439, 214, 665), (686, 471, 217, 668), (233, 165, 210, 235), (270, 233, 235, 272), (679, 674, 234, 271), (271, 234, 232, 269), (385, 380, 233, 270), (302, 300, 231, 268), (712, 707, 230, 267), (678, 675, 229, 266), (384, 381, 227, 253), (711, 708, 226, 265), (263, 224, 225, 264), (509, 539, 224, 263), (267, 230, 223, 262), (672, 221, 248, 676), (684, 434, 247, 677), (429, 431, 238, 236), (717, 432, 239, 709), (365, 169, 240, 382, 444), (434, 433, 241, 247), (221, 205, 246, 248), (329, 203, 245, 332), (378, 202, 244, 383), (705, 201, 243, 710), (196, 200, 242, 237), (505, 196, 237, 508), (134, 267, 262, 116), (532, 509, 263, 115), (115, 263, 264, 132), (692, 711, 265, 133), (365, 384, 253, 169), (665, 678, 266, 135), (693, 712, 267, 134), (289, 302, 268, 157), (366, 385, 270, 173), (215, 271, 269, 174), (666, 679, 271, 215), (173, 270, 272, 214), (565, 3, 249, 579), (522, 2, 250, 541), (564, 18, 251, 580), (593, 19, 252, 612), (392, 169, 253, 411), (83, 21, 255, 261), (594, 20, 256, 613), (274, 43, 257, 303), (393, 53, 259, 412), (629, 54, 258, 645), (19, 84, 260, 252), (628, 83, 261, 646), (481, 274, 303, 510), (496, 520, 302, 289), (203, 298, 301, 245), (520, 507, 300, 302), (669, 218, 299, 680), (748, 736, 298, 203), (218, 184, 297, 299), (507, 497, 290, 300), (373, 194, 282, 386), (704, 164, 296, 713), (156, 163, 295, 288), (437, 440, 289, 157), (72, 109, 287, 284), (510, 303, 286, 493), (50, 281, 285, 87), (743, 72, 284, 751), (632, 647, 283, 57), (493, 286, 275, 482), (400, 413, 282, 194), (605, 614, 281, 50), (572, 581, 280, 49), (426, 43, 274, 441), (543, 498, 291, 359), (498, 499, 292, 291), (499, 500, 293, 292), (500, 501, 294, 293), (542, 360, 276, 483), (483, 276, 277, 484), (484, 277, 278, 485), (485, 278, 279, 486), (43, 308, 334, 257), (157, 268, 333, 322), (538, 329, 332, 540), (268, 231, 331, 333), (688, 506, 330, 681), (756, 737, 329, 538), (506, 504, 328, 330), (551, 442, 322, 532), (531, 502, 319, 321), (721, 503, 320, 714), (546, 489, 306, 387), (231, 158, 323, 331), (528, 530, 318, 315), (257, 334, 317, 98), (488, 305, 316, 492), (755, 528, 315, 752), (655, 648, 314, 490), (550, 522, 308, 443), (589, 582, 304, 487), (622, 615, 305, 488), (548, 414, 306, 489), (98, 317, 309, 44), (161, 162, 327, 326), (160, 161, 326, 325), (159, 160, 325, 324), (354, 159, 324, 361), (47, 312, 313, 48), (46, 311, 312, 47), (45, 310, 311, 46), (343, 362, 310, 45), (44, 309, 362, 343), (158, 354, 361, 323), (482, 275, 360, 542), (497, 543, 359, 290), (165, 355, 358, 210), (664, 682, 357, 213), (213, 357, 356, 166), (368, 388, 355, 165), (290, 359, 354, 158), (367, 389, 342, 171), (694, 715, 353, 137), (117, 349, 352, 136), (695, 716, 351, 138), (661, 683, 350, 139), (138, 351, 348, 118), (533, 544, 349, 117), (624, 79, 347, 649), (23, 82, 346, 341), (627, 52, 345, 650), (395, 51, 344, 415), (275, 44, 343, 360), (394, 171, 342, 416), (595, 23, 341, 616), (566, 22, 340, 583), (596, 24, 339, 617), (79, 25, 338, 347), (567, 5, 335, 584), (523, 4, 336, 545), (166, 356, 389, 367), (172, 337, 388, 368), (504, 546, 387, 328), (184, 373, 386, 297), (170, 254, 385, 366), (174, 269, 384, 365), (205, 378, 383, 246), (433, 444, 382, 241), (269, 232, 381, 384), (254, 228, 380, 385), (241, 382, 379, 204), (749, 738, 378, 205), (228, 172, 368, 380), (328, 387, 373, 184), (518, 547, 364, 175), (438, 445, 366, 173), (469, 477, 363, 176), (232, 166, 367, 381), (337, 181, 369, 388), (181, 182, 370, 369), (182, 183, 371, 370), (183, 185, 372, 371), (356, 193, 377, 389), (193, 192, 376, 377), (192, 191, 375, 376), (191, 190, 374, 375), (52, 394, 416, 345), (172, 395, 415, 337), (490, 314, 414, 548), (57, 283, 413, 400), (170, 393, 412, 254), (54, 392, 411, 258), (74, 110, 410, 405), (421, 106, 409, 446), (258, 411, 408, 99), (254, 412, 407, 228), (106, 73, 406, 409), (744, 74, 405, 754), (228, 407, 395, 172), (314, 57, 400, 414), (514, 55, 391, 549), (427, 53, 393, 447), (458, 56, 390, 479), (99, 408, 394, 52), (337, 415, 396, 181), (181, 396, 397, 182), (182, 397, 398, 183), (183, 398, 399, 185), (345, 416, 404, 65), (65, 404, 403, 64), (64, 403, 402, 63), (63, 402, 401, 62), (110, 427, 447, 410), (54, 421, 446, 392), (246, 383, 445, 438), (174, 365, 444, 433), (530, 550, 443, 318), (540, 332, 442, 551), (109, 426, 441, 287), (245, 301, 440, 437), (215, 174, 433, 434), (692, 133, 432, 717), (115, 132, 431, 429), (666, 215, 434, 684), (676, 248, 439, 685), (248, 246, 438, 439), (332, 245, 437, 442), (383, 244, 425, 445), (710, 243, 436, 718), (237, 242, 435, 430), (508, 237, 430, 552), (629, 651, 421, 54), (593, 618, 420, 19), (564, 585, 419, 18), (19, 420, 422, 84), (108, 424, 428, 112), (644, 652, 427, 110), (318, 443, 426, 109), (410, 447, 425, 244), (611, 619, 424, 108), (578, 586, 423, 107), (494, 553, 418, 103), (728, 458, 479, 739), (55, 452, 478, 391), (734, 753, 477, 469), (175, 364, 476, 464), (521, 554, 475, 307), (531, 321, 474, 555), (42, 451, 473, 273), (156, 288, 472, 463), (765, 735, 471, 686), (667, 216, 470, 687), (495, 114, 466, 556), (114, 130, 461, 466), (691, 131, 462, 719), (364, 168, 450, 476), (321, 156, 463, 474), (216, 175, 464, 470), (735, 734, 469, 471), (753, 727, 457, 477), (767, 733, 468, 720), (730, 732, 467, 465), (726, 456, 460, 729), (17, 449, 459, 85), (480, 557, 454, 1), (563, 587, 448, 16), (592, 620, 449, 17), (391, 478, 450, 168), (307, 475, 451, 42), (630, 653, 452, 55), (763, 654, 458, 728), (739, 479, 457, 727), (761, 621, 456, 726), (759, 588, 455, 725), (273, 473, 557, 480), (288, 495, 556, 472), (113, 531, 555, 465), (0, 453, 554, 521), (287, 441, 553, 494), (301, 508, 552, 440), (236, 540, 551, 429), (102, 417, 550, 530), (283, 514, 549, 413), (56, 490, 548, 390), (297, 386, 547, 518), (176, 363, 546, 504), (309, 523, 545, 362), (323, 361, 544, 533), (118, 348, 543, 497), (5, 482, 542, 335), (390, 548, 489, 167), (591, 622, 488, 15), (562, 589, 487, 14), (417, 2, 522, 550), (631, 655, 490, 56), (723, 66, 528, 755), (15, 488, 492, 86), (66, 102, 530, 528), (363, 167, 489, 546), (690, 129, 503, 721), (113, 128, 502, 531), (429, 551, 532, 115), (217, 176, 504, 506), (730, 756, 538, 195), (668, 217, 506, 688), (195, 538, 540, 236), (8, 485, 486, 9), (7, 484, 485, 8), (6, 483, 484, 7), (335, 542, 483, 6), (122, 123, 501, 500), (121, 122, 500, 499), (120, 121, 499, 498), (348, 120, 498, 543), (92, 493, 482, 5), (249, 510, 493, 92), (223, 118, 497, 507), (262, 223, 507, 520), (116, 262, 520, 496), (3, 481, 510, 249), (308, 522, 541, 334), (322, 333, 509, 532), (298, 505, 508, 301), (333, 331, 539, 509), (680, 299, 519, 689), (736, 757, 505, 298), (299, 297, 518, 519), (386, 282, 513, 547), (713, 296, 517, 722), (288, 295, 516, 495), (331, 323, 533, 539), (440, 552, 496, 289), (284, 287, 494, 491), (334, 541, 529, 317), (281, 512, 515, 285), (751, 284, 491, 758), (647, 656, 514, 283), (413, 549, 513, 282), (614, 623, 512, 281), (581, 590, 511, 280), (317, 529, 523, 309), (441, 274, 481, 553), (123, 119, 501), (326, 327, 537, 536), (325, 326, 536, 535), (324, 325, 535, 534), (361, 324, 534, 544), (162, 119, 537, 327), (9, 486, 119), (312, 526, 527, 313), (311, 525, 526, 312), (310, 524, 525, 311), (362, 545, 524, 310), (48, 313, 527, 119), (273, 480, 590, 581), (0, 521, 589, 562), (723, 453, 588, 759), (1, 454, 587, 563), (103, 418, 586, 578), (2, 417, 585, 564), (24, 567, 584, 339), (4, 566, 583, 336), (521, 307, 582, 589), (42, 273, 581, 572), (2, 564, 580, 250), (20, 565, 579, 256), (67, 103, 578, 573), (417, 102, 577, 585), (256, 579, 576, 97), (250, 580, 575, 93), (102, 66, 574, 577), (724, 67, 573, 760), (307, 42, 572, 582), (480, 1, 563, 590), (418, 3, 565, 586), (453, 0, 562, 588), (93, 575, 566, 4), (97, 576, 567, 24), (336, 583, 558, 10), (10, 558, 559, 11), (11, 559, 560, 12), (12, 560, 561, 13), (38, 570, 571, 40), (36, 569, 570, 38), (34, 568, 569, 36), (339, 584, 568, 34), (280, 511, 623, 614), (14, 487, 622, 591), (725, 455, 621, 761), (16, 448, 620, 592), (107, 423, 619, 611), (18, 419, 618, 593), (25, 596, 617, 338), (22, 595, 616, 340), (487, 304, 615, 622), (49, 280, 614, 605), (21, 594, 613, 255), (18, 593, 612, 251), (70, 107, 611, 606), (419, 104, 610, 618), (251, 612, 609, 94), (255, 613, 608, 96), (104, 68, 607, 610), (740, 70, 606, 762), (304, 49, 605, 615), (511, 16, 592, 623), (96, 608, 596, 25), (423, 20, 594, 619), (455, 14, 591, 621), (94, 609, 595, 22), (340, 616, 597, 27), (27, 597, 598, 29), (29, 598, 599, 31), (31, 599, 600, 33), (338, 617, 601, 35), (35, 601, 602, 37), (37, 602, 603, 39), (39, 603, 604, 41), (285, 515, 656, 647), (86, 492, 655, 631), (729, 460, 654, 763), (85, 459, 653, 630), (112, 428, 652, 644), (84, 422, 651, 629), (82, 627, 650, 346), (51, 624, 649, 344), (492, 316, 648, 655), (87, 285, 647, 632), (53, 628, 646, 259), (84, 629, 645, 260), (90, 112, 644, 635), (422, 111, 643, 651), (260, 645, 642, 100), (111, 91, 636, 643), (745, 90, 635, 764), (100, 642, 627, 82), (316, 87, 632, 648), (515, 85, 630, 656), (428, 83, 628, 652), (460, 86, 631, 654), (59, 634, 633, 58), (60, 625, 634, 59), (61, 626, 625, 60), (344, 649, 626, 61), (346, 650, 637, 75), (75, 637, 638, 76), (76, 638, 639, 77), (77, 639, 640, 78), (296, 680, 689, 517), (129, 668, 688, 503), (131, 667, 687, 462), (733, 765, 686, 468), (243, 676, 685, 436), (133, 666, 684, 432), (210, 358, 683, 661), (137, 353, 682, 664), (503, 688, 681, 320), (164, 669, 680, 296), (133, 265, 679, 666), (214, 272, 678, 665), (432, 684, 677, 239), (201, 672, 676, 243), (272, 235, 675, 678), (265, 226, 674, 679), (468, 686, 668, 129), (436, 685, 665, 135), (517, 689, 667, 131), (320, 681, 669, 164), (226, 137, 664, 674), (747, 766, 672, 201), (239, 677, 673, 198), (235, 210, 661, 675), (144, 146, 660, 659), (142, 144, 659, 658), (140, 142, 658, 657), (353, 140, 657, 682), (358, 212, 663, 683), (212, 211, 662, 663), (211, 220, 671, 662), (220, 219, 670, 671), (295, 713, 722, 516), (128, 690, 721, 502), (732, 767, 720, 467), (130, 691, 719, 461), (242, 710, 718, 435), (132, 692, 717, 431), (139, 350, 716, 695), (136, 352, 715, 694), (502, 721, 714, 319), (163, 704, 713, 295), (135, 266, 712, 693), (132, 264, 711, 692), (200, 705, 710, 242), (431, 717, 709, 238), (264, 225, 708, 711), (266, 229, 707, 712), (238, 709, 706, 197), (746, 768, 705, 200), (319, 714, 704, 163), (516, 722, 691, 130), (229, 139, 695, 707), (435, 718, 693, 134), (467, 720, 690, 128), (225, 136, 694, 708), (352, 141, 696, 715), (141, 143, 697, 696), (143, 145, 698, 697), (145, 147, 699, 698), (350, 149, 700, 716), (149, 151, 701, 700), (151, 153, 702, 701), (153, 155, 703, 702), (461, 719, 768, 746), (197, 706, 767, 732), (462, 687, 766, 747), (198, 673, 765, 733), (459, 745, 764, 653), (91, 729, 763, 636), (448, 740, 762, 620), (68, 725, 761, 607), (454, 724, 760, 587), (66, 723, 759, 574), (473, 751, 758, 557), (472, 556, 757, 736), (465, 555, 756, 730), (453, 723, 755, 554), (574, 759, 725, 68), (607, 761, 726, 69), (406, 739, 727, 199), (636, 763, 728, 73), (69, 726, 729, 91), (195, 197, 732, 730), (706, 198, 733, 767), (379, 199, 727, 753), (222, 204, 734, 735), (673, 222, 735, 765), (204, 379, 753, 734), (73, 728, 739, 406), (452, 744, 754, 478), (464, 476, 738, 749), (554, 755, 752, 475), (555, 474, 737, 756), (451, 743, 751, 473), (463, 472, 736, 748), (687, 470, 750, 766), (556, 466, 731, 757), (466, 461, 746, 731), (719, 462, 747, 768), (476, 450, 742, 738), (474, 463, 748, 737), (470, 464, 749, 750), (449, 741, 745, 459), (557, 758, 724, 454), (587, 760, 740, 448), (620, 762, 741, 449), (478, 754, 742, 450), (475, 752, 743, 451), (653, 764, 744, 452)])
me_cube_003.polygons.foreach_set('material_index', [0, 0, 0, 0, 0, 0, 0, 0, 0, 0, 0, 0, 0, 0, 0, 0, 0, 0, 0, 0, 0, 0, 0, 0, 0, 0, 0, 0, 0, 0, 0, 0, 0, 0, 0, 0, 0, 0, 0, 0, 0, 0, 0, 0, 0, 0, 0, 0, 0, 0, 0, 0, 0, 0, 0, 0, 0, 0, 0, 0, 0, 0, 0, 0, 0, 0, 0, 0, 0, 0, 0, 0, 0, 0, 0, 0, 0, 0, 0, 0, 0, 0, 0, 0, 0, 0, 0, 0, 0, 0, 0, 0, 0, 0, 0, 0, 0, 0, 0, 0, 0, 0, 0, 0, 0, 0, 0, 0, 0, 0, 0, 0, 0, 0, 0, 0, 0, 0, 0, 0, 0, 1, 1, 1, 1, 1, 1, 1, 1, 1, 1, 1, 1, 1, 1, 1, 1, 1, 1, 1, 1, 1, 1, 1, 1, 1, 1, 1, 1, 1, 1, 1, 1, 1, 1, 1, 1, 1, 1, 1, 1, 1, 1, 1, 1, 1, 1, 1, 1, 1, 1, 1, 1, 1, 1, 1, 1, 1, 1, 1, 1, 1, 1, 1, 1, 1, 1, 1, 1, 1, 1, 1, 1, 1, 1, 1, 1, 1, 1, 1, 1, 1, 1, 1, 1, 1, 1, 1, 1, 1, 1, 1, 1, 1, 1, 1, 1, 1, 1, 1, 1, 1, 1, 1, 1, 1, 1, 1, 1, 1, 1, 1, 1, 1, 1, 1, 1, 1, 1, 1, 1, 1, 1, 1, 1, 1, 1, 1, 1, 1, 1, 1, 1, 1, 1, 1, 1, 1, 1, 1, 1, 1, 1, 1, 1, 1, 1, 1, 1, 1, 1, 1, 1, 1, 1, 1, 1, 1, 1, 1, 1, 1, 1, 1, 1, 1, 1, 1, 1, 1, 1, 1, 1, 1, 1, 1, 1, 1, 1, 1, 1, 1, 1, 1, 1, 1, 0, 0, 0, 0, 0, 0, 0, 0, 1, 1, 1, 1, 1, 1, 1, 1, 1, 1, 1, 1, 1, 1, 1, 1, 1, 1, 1, 1, 1, 1, 0, 0, 0, 0, 0, 0, 0, 0, 0, 0, 0, 0, 0, 0, 0, 0, 0, 0, 0, 0, 0, 0, 0, 0, 0, 0, 0, 0, 0, 0, 0, 0, 0, 0, 0, 0, 0, 0, 1, 1, 1, 1, 1, 1, 1, 1, 1, 1, 1, 1, 1, 1, 1, 1, 0, 0, 0, 0, 0, 0, 0, 0, 0, 0, 1, 1, 1, 1, 1, 1, 1, 1, 1, 1, 1, 1, 1, 1, 1, 1, 0, 0, 0, 0, 0, 0, 0, 0, 1, 1, 1, 1, 1, 1, 1, 1, 1, 1, 1, 1, 1, 1, 1, 1, 1, 1, 1, 1, 1, 1, 1, 1, 1, 1, 1, 1, 1, 1, 1, 1, 1, 1, 1, 1, 1, 1, 1, 1, 1, 1, 1, 1, 1, 1, 1, 1, 1, 1, 1, 1, 1, 1, 1, 1, 1, 1, 1, 1, 1, 1, 1, 1, 1, 1, 1, 1, 1, 1, 1, 1, 1, 1, 0, 0, 0, 0, 1, 1, 1, 1, 1, 1, 1, 1, 1, 1, 1, 1, 1, 1, 1, 1, 0, 0, 0, 0, 0, 0, 0, 0, 1, 1, 1, 1, 1, 1, 1, 1, 1, 1, 1, 1, 1, 1, 1, 1, 1, 1, 1, 1, 1, 1, 1, 1, 1, 1, 1, 1, 0, 0, 0, 0, 0, 0, 0, 0, 0, 0, 0, 0, 1, 1, 1, 1, 1, 1, 0, 0, 1, 1, 1, 1, 1, 1, 1, 1, 1, 1, 1, 1, 1, 1, 1, 1, 0, 0, 0, 0, 0, 0, 0, 0, 1, 1, 1, 1, 1, 1, 0, 0, 1, 1, 1, 1, 1, 1, 1, 1, 1, 1, 1, 1, 1, 1, 1, 1, 0, 0, 0, 0, 0, 0, 0, 0, 1, 1, 1, 1, 1, 1, 0, 0, 1, 1, 1, 1, 1, 1, 1, 1, 1, 1, 1, 1, 1, 1, 0, 0, 0, 0, 0, 0, 0, 0, 1, 1, 1, 1, 1, 1, 0, 0, 1, 1, 1, 1, 1, 1, 1, 1, 1, 1, 1, 1, 1, 1, 1, 1, 0, 0, 0, 0, 0, 0, 0, 0, 1, 1, 1, 1, 1, 1, 0, 0, 1, 1, 1, 1, 1, 1, 1, 1, 1, 1, 1, 1, 1, 1, 1, 1, 0, 0, 0, 0, 0, 0, 0, 0, 1, 1, 1, 1, 1, 1, 1, 1, 1, 1, 1, 1, 1, 1, 1, 1, 1, 1, 1, 1, 1, 1, 1, 1, 1, 1, 1, 1, 1, 1, 1, 1, 1, 1, 1, 1, 1, 1, 1, 1, 1, 1, 1, 1, 1, 1])
me_cube_003.materials.append(mat_secondary)
me_cube_003.materials.append(mat_iron)
me_cube_003.use_remesh_preserve_volume = False
me_cube_003.use_remesh_preserve_attributes = False
me_cube_003.use_mirror_vertex_groups = False
me_cube_003.update()
arm_armature = bpy.data.armatures.new('Armature')  # bones are not reproduced

# ---- objects
ob_armature = bpy.data.objects.new('Armature', arm_armature)
ob_cube = bpy.data.objects.new('Cube', me_cube_001)
ob_cube_001 = bpy.data.objects.new('Cube.001', me_cube_003)
ob_lamp = bpy.data.objects.new('Lamp', light_lamp)
ob_camera = bpy.data.objects.new('Camera', cam_camera)

# ---- transforms, parenting, visibility, modifiers, constraints
ob_armature.location = (-0.03199, -0.0401, -0.01782)
ob_armature.rotation_euler = (0.0, 7.451e-09, 9.425)
ob_armature.show_in_front = True
ob_armature.lineart.crease_threshold = 0.0
ob_cube.parent = ob_armature
ob_cube.matrix_parent_inverse = Matrix(((-1.0, -3.258e-07, -7.451e-09, 0.03199), (3.258e-07, -1.0, 2.118e-22, 0.0401), (-7.451e-09, -2.428e-15, 1.0, 0.01782), (0.0, 0.0, 0.0, 1.0)))
ob_cube.location = (0.01983, 0.00756, 0.3441)
ob_cube.scale = (0.5, 0.5, 0.3835)
ob_cube.hide_render = True
ob_cube.lineart.crease_threshold = 0.0
_vg = ob_cube.vertex_groups.new(name='Group')
for _i, _w in zip([10], [0.0001287]): _vg.add([_i], _w, 'REPLACE')
_vg = ob_cube.vertex_groups.new(name='Center')
for _i, _w in zip([0, 1, 2, 3, 4, 5, 6, 7, 8, 9, 10, 11, 12, 14, 16, 17, 18, 19, 20, 21, 22, 23, 25, 26, 28, 29, 30, 32, 33, 34, 35, 36, 37, 40, 41, 43, 44, 48, 49, 50, 51, 52, 53, 56, 57], [0.0, 0.0, 0.0, 0.004678, 0.9258, 1.0, 1.0, 0.9932, 1.0, 1.0, 1.0, 1.0, 0.0, 0.0, 0.0, 0.0, 0.0, 0.0, 1.0, 1.0, 1.0, 1.0, 0.0, 0.02622, 0.0, 0.0, 0.0, 0.0, 0.0, 0.0, 0.0, 0.0, 0.0, 0.0, 0.0, 0.0, 0.0, 0.0, 0.05718, 0.0, 0.01011, 0.0, 0.0, 0.0, 0.0]): _vg.add([_i], _w, 'REPLACE')
_vg = ob_cube.vertex_groups.new(name='Arm.L')
for _i, _w in zip([4, 6, 8, 9, 10, 11, 16, 17, 18, 19, 20, 21, 22, 24, 25, 26, 27, 44, 45, 46, 47, 48, 49, 50, 51, 52, 53, 54, 55, 56, 57, 58, 59], [0.0, 0.0, 0.0, 0.0, 0.0, 0.0, 1.0, 1.0, 1.0, 1.0, 0.0, 0.0, 0.0, 1.0, 1.0, 1.0, 1.0, 1.0, 1.0, 1.0, 1.0, 1.0, 1.0, 0.9998, 0.9936, 1.0, 1.0, 1.0, 1.0, 1.0, 1.0, 1.0, 1.0]): _vg.add([_i], _w, 'REPLACE')
_vg = ob_cube.vertex_groups.new(name='Arm.R')
_vg.add([0, 1, 2, 3, 12, 13, 14, 15, 28, 29, 30, 31, 32, 33, 34, 35, 36, 37, 38, 39, 40, 41, 42, 43], 1.0, 'REPLACE')
_m = ob_cube.modifiers.new('Armature', 'ARMATURE')
_m.object = ob_armature
ob_cube_001.parent = ob_cube
ob_cube_001.matrix_parent_inverse = Matrix(((-2.0, -6.517e-07, 0.0, 0.0883), (6.517e-07, -2.0, 0.0, 0.1453), (0.0, 0.0, 2.608, -0.8973), (0.0, 0.0, 0.0, 1.0)))
ob_cube_001.location = (2.98e-08, 0.03012, 0.8153)
ob_cube_001.rotation_euler = (0.0, -0.0, 3.142)
ob_cube_001.scale = (0.5398, 0.5398, 0.08302)
ob_cube_001.lock_rotations_4d = False
ob_cube_001.empty_display_type = 'ARROWS'
ob_cube_001.lineart.crease_threshold = 0.0
_vg = ob_cube_001.vertex_groups.new(name='Group')
_m = ob_cube_001.modifiers.new('Subsurf', 'SUBSURF')
_m.uv_smooth = 'PRESERVE_CORNERS'
_m.quality = 2
_m.levels = 3
_m.show_only_control_edges = False
ob_lamp.location = (-2.058, -0.5601, 3.296)
ob_lamp.rotation_euler = (0.6503, 0.05522, 5.008)
ob_lamp.scale = (0.5, 0.5, 0.5)
ob_lamp.lock_rotations_4d = False
ob_lamp.empty_display_type = 'ARROWS'
ob_lamp.color = (0.0, 0.0, 0.0, 0.0)
ob_lamp.lineart.crease_threshold = 0.0
ob_camera.location = (-3.76, 3.196, 3.016)
ob_camera.rotation_euler = (1.109, -0.0, 3.957)
ob_camera.scale = (0.5, 0.5, 0.5)
ob_camera.lock_rotations_4d = False
ob_camera.empty_display_type = 'ARROWS'
ob_camera.color = (0.0, 0.0, 0.0, 0.0)
ob_camera.display_type = 'WIRE'
ob_camera.lineart.crease_threshold = 0.0

# ---- collection membership
col_collection_1.objects.link(ob_armature)
col_collection_1.objects.link(ob_cube)
col_collection_1.objects.link(ob_cube_001)
col_collection_1.objects.link(ob_lamp)
col_collection_1.objects.link(ob_camera)

# ---- scene / render settings (as saved in the file)
scene.camera = ob_camera
scene.frame_start = 1; scene.frame_end = 11; scene.frame_set(0)
scene.render.engine = 'CYCLES'
scene.render.resolution_percentage = 50
scene.render.dither_intensity = 0.0
scene.cycles.use_denoising = False
scene.cycles.samples = 128
scene.cycles.sampling_pattern = 'TABULATED_SOBOL'
scene.cycles.use_adaptive_sampling = False
scene.cycles.use_light_tree = False
scene.cycles.blur_glossy = 0.0
scene.cycles.sample_clamp_indirect = 0.0
scene.view_settings.view_transform = 'Standard'
bpy.context.view_layer.update()
